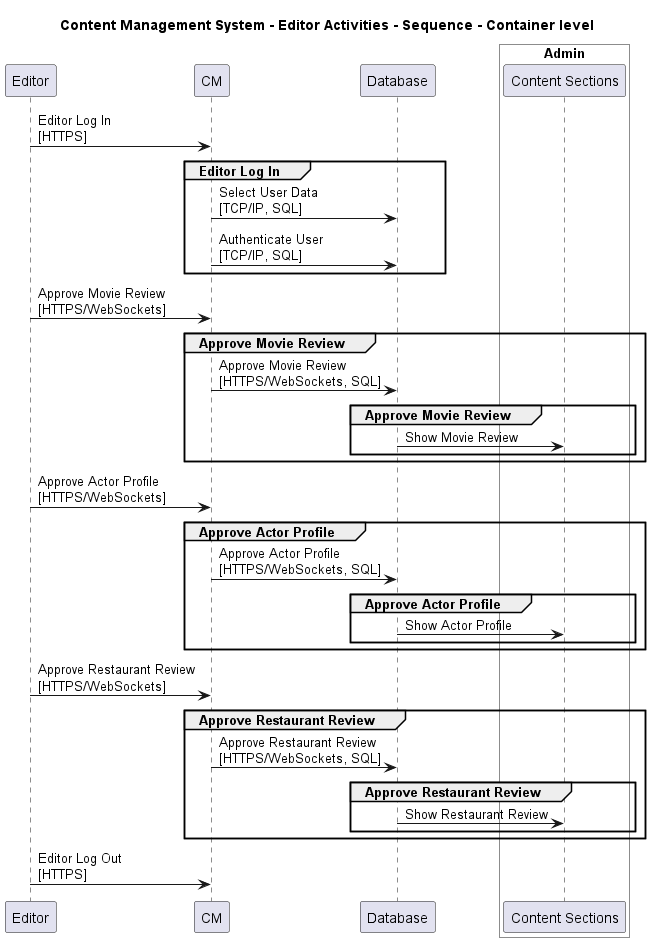

The diagram above was rendered by PlantUML. Its source (embedded in the PNG):
@startuml

title Content Management System - Editor Activities - Sequence - Container level

participant "Editor" as ContentManagementSystem.Actors.Editor
participant "CM" as ContentManagementSystem.SoftwareSystems.CM
participant "Database" as ContentManagementSystem.SoftwareSystems.Database

box "Admin" #White
    participant "Content Sections" as ContentManagementSystem.SoftwareSystems.Admin.Containers.ContentSections
end box


ContentManagementSystem.Actors.Editor -> ContentManagementSystem.SoftwareSystems.CM : Editor Log In\n[HTTPS]
group Editor Log In
ContentManagementSystem.SoftwareSystems.CM -> ContentManagementSystem.SoftwareSystems.Database : Select User Data\n[TCP/IP, SQL]
ContentManagementSystem.SoftwareSystems.CM -> ContentManagementSystem.SoftwareSystems.Database : Authenticate User\n[TCP/IP, SQL]
end
ContentManagementSystem.Actors.Editor -> ContentManagementSystem.SoftwareSystems.CM : Approve Movie Review\n[HTTPS/WebSockets]
group Approve Movie Review
ContentManagementSystem.SoftwareSystems.CM -> ContentManagementSystem.SoftwareSystems.Database : Approve Movie Review\n[HTTPS/WebSockets, SQL]
group Approve Movie Review
ContentManagementSystem.SoftwareSystems.Database -> ContentManagementSystem.SoftwareSystems.Admin.Containers.ContentSections : Show Movie Review
end
end
ContentManagementSystem.Actors.Editor -> ContentManagementSystem.SoftwareSystems.CM : Approve Actor Profile\n[HTTPS/WebSockets]
group Approve Actor Profile
ContentManagementSystem.SoftwareSystems.CM -> ContentManagementSystem.SoftwareSystems.Database : Approve Actor Profile\n[HTTPS/WebSockets, SQL]
group Approve Actor Profile
ContentManagementSystem.SoftwareSystems.Database -> ContentManagementSystem.SoftwareSystems.Admin.Containers.ContentSections : Show Actor Profile
end
end
ContentManagementSystem.Actors.Editor -> ContentManagementSystem.SoftwareSystems.CM : Approve Restaurant Review\n[HTTPS/WebSockets]
group Approve Restaurant Review
ContentManagementSystem.SoftwareSystems.CM -> ContentManagementSystem.SoftwareSystems.Database : Approve Restaurant Review\n[HTTPS/WebSockets, SQL]
group Approve Restaurant Review
ContentManagementSystem.SoftwareSystems.Database -> ContentManagementSystem.SoftwareSystems.Admin.Containers.ContentSections : Show Restaurant Review
end
end
ContentManagementSystem.Actors.Editor -> ContentManagementSystem.SoftwareSystems.CM : Editor Log Out\n[HTTPS]


@enduml